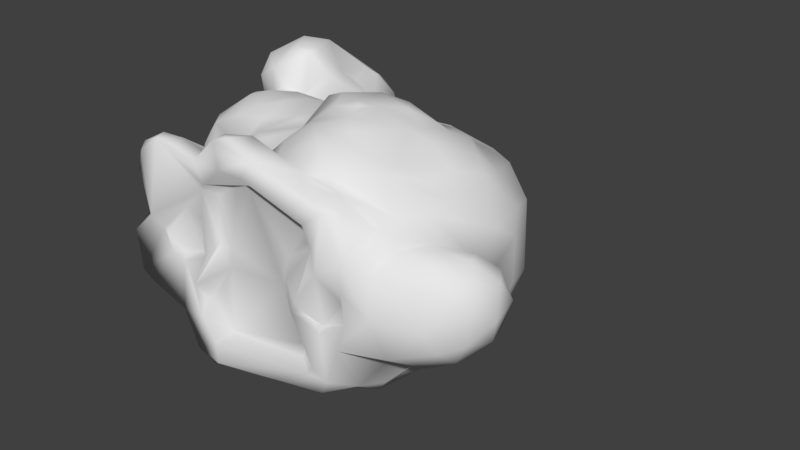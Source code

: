 # Source: bunny.blend  (saved by Blender 2.79.0; exported with 4.5.12 LTS)
import bpy
from mathutils import Matrix  # noqa: F401  (used for matrix-valued properties, if any)

bpy.ops.wm.read_factory_settings(use_empty=True)
scene = bpy.context.scene
scene.name = 'Scene'

# ---- collections
col_collection_1 = bpy.data.collections.new('Collection 1'); scene.collection.children.link(col_collection_1)

# ---- world
world_world = bpy.data.worlds.new('World'); scene.world = world_world
world_world.color = (0.05088, 0.05088, 0.05088)
world_world.use_sun_shadow = False
world_world.sun_shadow_jitter_overblur = 0.0
world_world.cycles.sampling_method = 'MANUAL'

# ---- meshes
me_bunny = bpy.data.meshes.new('bunny')
me_bunny.from_pydata([(-5.984, 0.08676, -5.007), (-5.827, -0.01706, -1.833), (-0.01557, 0.7309, -3.41), (0.2981, 1.732, -3.098), (-4.565, -4.844, -8.323), (-0.2913, 2.095, -2.782), (-3.166, 3.308, 4.547), (3.438, 0.4023, -4.096), (-2.774, 1.889, -6.203), (-5.469, -0.4943, 1.584), (-5.799, 0.1314, 1.175), (-3.948, -5.707, -6.152), (-4.409, -5.108, -5.918), (-6.159, 0.3419, 0.2003), (-6.117, 1.303, -0.1307), (8.348, 1.417, 2.145), (8.69, 1.321, 2.649), (-1.502, -1.32, -8.095), (-4.394, -3.148, -7.697), (-3.375, -3.218, -6.827), (-3.789, -5.478, -8.159), (-2.062, -2.301, 5.72), (-3.857, -3.246, -7.499), (-4.107, -1.782, -6.915), (0.06475, -3.4, -0.4336), (-1.252, -3.221, -0.0632), (2.153, 1.567, -3.872), (-6.349, 0.9839, -4.375), (2.407, -0.6626, -3.954), (-4.089, -1.491, 5.722), (-6.302, 1.846, -2.51), (-6.454, 2.003, -2.965), (-5.836, 1.167, 0.7141), (-0.9619, -2.103, 4.18), (-6.012, 0.8547, -6.185), (-4.425, -1.702, -2.389), (-5.823, 1.718, -6.086), (-5.038, 2.354, -6.2), (2.757, 4.54, -0.4138), (3.41, 3.849, -0.8777), (-5.182, 0.6682, 2.009), (-6.176, -0.3991, -4.226), (3.737, -1.149, -3.772), (4.452, -3.389, -0.3472), (-4.24, -0.7515, -6.473), (-4.622, -0.7981, -6.403), (-6.101, -0.1018, -0.7809), (-4.976, -4.05, -7.768), (-2.339, 0.3645, -6.078), (-2.221, -0.1965, -7.018), (-6.552, 0.5766, -2.475), (-6.697, 1.167, -3.287), (-5.177, 4.379, -3.669), (-4.594, 4.154, -4.453), (-5.184, 4.026, -4.653), (-4.721, -6.119, -8.948), (-3.814, -6.625, -8.977), (-4.718, 3.383, -5.543), (-3.465, 2.492, -6.196), (-0.56, 3.963, 4.866), (-0.05776, 4.428, 5.103), (-2.397, -2.144, 2.448), (-2.746, -3.034, 1.067), (-1.874, -2.782, 1.402), (-3.275, -1.816, -2.99), (-4.673, -1.761, -3.604), (-2.829, 0.3539, -6.445), (7.002, -1.705, 0.1092), (-0.09472, -0.08586, -3.45), (-3.696, -1.152, -6.21), (-2.288, 0.8531, 4.427), (-2.209, 0.6639, 3.821), (-4.602, 4.339, -2.546), (1.032, -4.845, 0.5335), (2.596, -4.606, 0.6455), (-0.958, -0.7505, -6.048), (-0.5139, -1.971, 3.919), (-0.5236, -2.015, 3.427), (-0.6108, -3.435, 0.6323), (-5.825, -0.9596, 0.4808), (-3.597, -1.69, -4.952), (-3.923, 4.302, -3.128), (-3.339, -7.146, -8.033), (-3.387, -7.013, -8.552), (0.5391, -2.99, -8.112), (-0.4425, -2.187, -6.762), (6.928, -0.5859, -1.342), (7.976, -1.217, 3.74), (7.896, -0.566, 4.507), (-3.861, -2.873, -5.429), (-3.552, -3.759, -5.94), (-3.464, -2.166, -5.683), (3.027, 3.219, -2.287), (7.217, -1.469, 4.24), (-2.289, -0.8112, -4.649), (-4.33, 3.277, -0.1994), (-4.627, 2.775, -1.339), (-3.944, 4.247, -2.662), (2.712, 4.504, 3.814), (7.527, 0.2052, 4.897), (8.651, -0.6103, 2.87), (8.448, -0.3602, 3.972), (7.168, -1.289, 0.9687), (7.35, -0.3874, -0.04092), (7.509, 0.5226, 1.694), (-3.204, 1.326, 5.004), (-5.482, -0.815, -1.95), (-3.627, 2.827, -2.037), (1.801, 4.723, -0.1505), (4.127, 4.333, -0.01639), (3.269, 4.697, 2.957), (-6.371, 2.289, -3.783), (-6.253, 3.226, -3.822), (-6.27, 0.4027, -5.816), (-5.393, -0.6823, -5.97), (3.846, 1.545, -3.847), (-3.17, 3.261, -1.22), (-3.552, -4.959, -6.487), (2.784, 3.724, 4.639), (-2.175, -0.6612, -5.211), (-2.158, 0.01614, -5.336), (7.229, 1.174, -0.2135), (0.9765, 3.016, 5.182), (3.849, 4.117, 3.971), (4.166, 3.517, 4.586), (3.523, 3.885, 4.493), (8.889, 0.2484, 3.061), (8.788, 0.5272, 2.102), (-3.51, -6.798, -7.133), (-3.866, 3.488, 0.5017), (-3.342, 3.616, -0.04973), (4.818, 3.672, -0.9843), (4.566, 3.213, -1.645), (3.443, 4.749, 0.4984), (3.89, 4.302, 3.246), (2.922, 4.52, 3.316), (-3.654, 2.99, -5.49), (4.759, 0.1035, -3.656), (-3.3, 3.198, 1.661), (-4.385, 2.67, 1.755), (6.822, -1.865, 2.225), (7.52, -0.3362, 1.889), (4.118, 4.547, 1.401), (-0.8954, -1.048, -7.241), (-2.433, 0.6357, 3.488), (-2.751, -0.08561, 3.584), (-1.521, 0.758, -3.667), (-1.951, 0.4715, -4.463), (-1.85, 1.62, -3.716), (7.34, 2.334, 3.674), (7.083, 2.174, 4.373), (1.76, -3.829, -8.398), (1.112, -2.66, -7.291), (6.372, 1.506, -2.12), (6.186, 2.194, 4.359), (-2.605, -0.977, -5.399), (-6.132, 1.82, -4.63), (4.853, -1.185, 5.56), (4.955, -0.8933, 5.6), (-3.69, -1.224, 2.813), (-2.876, 3.501, 1.064), (4.054, 3.761, -1.149), (-4.256, -6.566, -8.627), (-3.929, -6.531, -6.804), (-2.732, 2.585, -2.369), (-4.666, -3.795, -5.843), (6.713, 2.194, 3.321), (2.626, 3.506, -1.048), (-3.759, -1.57, 5.112), (-2.615, 3.552, -0.02381), (-1.641, 3.176, 2.351), (-1.818, -2.055, 4.71), (-2.051, 3.348, 1.569), (-3.459, -1.311, -5.778), (2.672, 4.847, 1.174), (-2.372, 3.599, 4.835), (-3.021, 3.712, 5.095), (-0.9452, 1.652, -3.251), (-3.589, -1.761, -5.177), (-2.153, 3.626, 0.4767), (-2.037, 3.44, -0.6257), (4.935, 4.13, 1.028), (4.419, 3.873, -0.5305), (6.125, 0.3487, 5.554), (-2.247, 2.81, 4.131), (7.872, 1.994, 2.665), (7.211, 1.603, 2.221), (-1.167, -3.267, 4.62), (1.853, 4.582, 3.1), (-0.1611, 4.331, 5.5), (-2.324, 2.828, -1.972), (2.498, 4.776, 2.203), (5.24, 2.334, -2.689), (4.494, 2.604, -2.774), (3.64, 3.194, -1.612), (-4.429, -0.09024, 5.596), (-4.434, -0.7642, 5.424), (5.947, 1.648, 5.255), (2.456, 4.965, 1.705), (-2.087, 2.651, 3.778), (-1.624, 3.175, -1.455), (-1.381, 3.005, 4.071), (-1.342, 3.244, -0.8498), (-6.353, 1.242, -5.675), (-6.359, 0.7611, -5.037), (-1.609, 1.556, -3.226), (-2.128, 2.225, -2.741), (1.804, -3.834, -8.867), (1.51, -3.804, -9.148), (-1.815, -0.1166, -6.509), (5.433, -3.202, 0.3673), (6.46, -2.594, 0.7233), (-1.402, 3.339, 0.6585), (-0.2609, -1.516, -6.311), (-0.9783, 3.429, 0.963), (-0.9147, -0.8121, -7.951), (-1.053, 3.181, 4.689), (-0.9561, 3.239, 2.538), (-3.461, -5.494, -7.526), (-3.523, 2.692, 4.569), (1.902, 3.44, -1.671), (-0.9804, 3.452, -0.07358), (1.933, -3.389, -7.895), (-0.3952, 3.274, 0.8097), (-0.7991, 2.67, -2.008), (1.774, 2.71, -3.021), (-0.1993, 3.426, -0.8798), (-0.3522, 2.754, 3.832), (-0.2022, -1.407, -8.66), (1.878, 4.294, -0.7014), (0.315, 3.574, -0.421), (-6.521, 3.206, -3.005), (0.02759, 2.903, 2.61), (-0.1947, 3.477, 0.2888), (8.475, -0.5044, 2.14), (0.03553, 2.789, 3.76), (3.97, 2.348, -3.324), (-0.003304, 3.847, 4.28), (0.8338, 3.211, -1.844), (3.155, -2.825, -2.419), (0.8103, 4.013, 2.712), (0.7838, 3.69, 4.016), (-2.653, -1.147, -5.872), (0.6275, 4.373, 4.55), (1.516, -2.292, -7.134), (0.2747, -1.84, -9.108), (1.386, 3.478, -0.9865), (0.9452, -2.736, -9.615), (-2.401, 1.625, 3.692), (4.278, 4.343, 0.6698), (-0.805, -2.838, 1.464), (8.028, 2.034, 3.205), (1.484, 3.89, 4.319), (-2.508, 1.823, 4.159), (-0.6879, -4.024, 5.652), (-0.5149, -3.803, 4.744), (-4.28, -1.697, -4.965), (0.3644, 4.568, 0.8577), (0.9911, 4.821, 0.8602), (5.978, -2.868, 1.605), (5.261, -3.462, 1.508), (1.097, 4.1, 3.597), (1.235, 4.413, 2.646), (0.6116, 4.287, -0.1456), (-0.5558, -3.072, 5.723), (1.359, 4.674, 1.602), (-5.272, -1.233, -4.68), (1.929, 4.872, 1.178), (-6.131, 0.8308, -0.8981), (6.059, 2.852, -0.8726), (5.612, 3.464, -0.3788), (0.1481, -0.9704, -6.863), (0.6805, -1.444, -6.713), (1.522, 4.118, 5.541), (-1.127, 3.347, 5.548), (-2.037, 3.656, 5.458), (8.323, 1.596, 3.662), (5.542, -2.78, 4.13), (4.907, -2.954, 4.59), (5.96, -2.768, 2.802), (6.143, -2.192, 3.437), (4.818, 3.882, 2.695), (-2.101, 0.1698, -5.898), (0.3971, 4.514, 5.429), (5.867, -1.734, -2.161), (6.278, -2.046, -1.246), (-3.004, -0.2258, 4.23), (-2.925, -0.4233, 3.361), (-4.457, 3.004, -1.797), (7.848, 1.3, 4.487), (-3.576, 3.205, -4.021), (-4.247, 3.97, -2.169), (-3.305, 3.343, -3.073), (6.343, 2.877, 2.921), (6.815, 1.803, -0.9249), (-0.7118, -2.892, -1.753), (6.226, 3.164, 0.1856), (6.24, 2.985, 1.975), (4.799, 3.891, 3.439), (0.214, -3.22, -1.418), (1.425, -3.092, -1.659), (1.561, -3.016, -8.323), (7.135, 1.782, 0.6391), (-3.456, 2.702, -4.67), (5.675, 2.921, 3.803), (4.865, 3.29, 5.158), (5.608, 2.715, 4.474), (-3.259, 2.743, -5.685), (-2.804, 3.021, -3.323), (-0.4082, -2.52, 3.078), (1.606, -2.448, -7.56), (0.963, -2.693, -8.879), (-2.682, 2.022, -4.898), (1.012, -1.632, -7.051), (3.917, 3.541, 5.491), (-2.187, 2.216, -3.753), (-2.835, 3.712, 5.584), (-4.382, -2.471, -5.332), (5.449, 3.432, 2.099), (6.508, -1.027, 5.123), (-0.1436, -3.121, 4.074), (0.2524, -3.533, 4.286), (5.705, 3.563, 1.202), (-1.205, -2.133, -7.013), (-4.572, -2.307, -0.7595), (8.569, 0.9664, 3.913), (4.46, -2.485, 5.607), (1.131, -3.238, -9.579), (8.289, -0.09812, 1.858), (-0.4934, -3.817, 5.752), (0.4517, -2.962, -8.667), (0.3276, -2.694, -9.077), (-0.09441, 0.8101, 5.564), (-0.6876, 2.538, 5.643), (-0.172, 0.6757, 5.774), (-1.023, -0.4398, -6.65), (-2.793, -3.109, -0.5175), (0.008373, -0.1394, 5.295), (-4.955, -0.9693, -6.196), (-5.741, 1.208, -1.81), (-6.127, 2.247, -5.342), (-6.364, 2.9, -2.394), (-3.567, 3.388, 5.461), (0.1349, 0.6458, 5.33), (4.865, -3.61, 3.638), (-0.5739, 2.767, 5.669), (4.013, -3.181, 5.411), (3.331, -3.158, -0.8875), (5.895, -1.631, 4.266), (1.556, -3.376, -0.8539), (-3.604, -1.765, 5.731), (6.024, -2.621, -0.2573), (-2.575, 1.354, 3.269), (-6.056, -0.761, -2.644), (5.512, -3.088, 2.504), (-1.932, -0.9395, -3.816), (-0.1395, -0.8179, -3.36), (2.322, -2.041, -3.159), (-5.603, -1.267, -0.9203), (6.655, -1.491, 3.422), (4.397, 3.284, 5.562), (5.057, 1.871, 5.509), (2.239, -3.32, 5.689), (-4.174, -0.2478, 4.785), (-3.763, 1.844, 5.125), (0.6908, -4.359, -0.2361), (0.0614, -4.41, 0.2801), (-5.239, 4.011, -2.754), (4.786, -3.712, 2.626), (-1.603, -2.665, 1.936), (7.783, -1.427, 3.206), (-1.494, -3.671, 5.694), (3.836, -2.157, 5.643), (3.086, -2.267, 5.305), (2.643, -4.18, -0.445), (-0.7967, -3.12, 0.9715), (-5.464, 1.814, 1.146), (-4.606, -1.635, -5.21), (8.148, 1.072, 1.801), (7.716, 0.5544, 1.759), (-4.14, 1.313, -6.558), (-1.851, -1.616, -7.542), (-3.319, -0.7063, -6.296), (-3.275, -0.3239, -6.482), (-1.572, -0.004665, -3.863), (-2.289, 2.568, 2.654), (-5.082, -5.707, -8.402), (-3.888, -6.859, -8.951), (0.07936, -4.618, 0.9241), (6.032, -0.3506, -2.654), (-5.755, 1.9, -0.7813), (-5.101, -4.333, -7.47), (-1.785, -2.121, 3.241), (5.301, 1.392, -3.232), (4.495, -3.095, -1.124), (4.893, -0.8513, -3.403), (-3.663, 3.068, 5.594), (-2.357, -1.727, 3.838), (-2.451, -1.448, -3.597), (-0.4157, -0.967, 5.271), (-4.897, -1.583, -6.303), (-5.671, 4.046, -3.991), (-3.329, -2.844, -0.3319), (-4.808, -2.371, 0.1194), (-2.672, -1.571, 3.239), (4.909, -1.827, -2.821), (-5.916, 3.835, -2.552), (-5.21, 2.488, 0.8355), (-3.505, -2.682, -1.266), (-4.046, -0.8743, 4.809), (-5.761, -1.246, -3.48), (-5.813, 3.077, -5.17), (5.275, -2.868, -0.9379), (-3.899, 2.366, 5.552), (-3.441, 1.064, 5.481), (-4.886, 2.619, -1.621), (2.278, -3.039, -2.059), (0.3716, -4.456, 2.466), (3.644, -2.454, 5.658), (-5.276, 3.541, -2.007), (2.698, -2.928, -2.074), (4.46, -2.805, -1.452), (0.6555, -2.533, -2.439), (4.155, -2.304, -2.835), (-4.295, -5.47, -6.606), (-4.504, -4.901, -7.267), (-2.947, -1.209, 4.314), (5.264, -0.05282, 5.652), (4.882, -0.04641, 5.51), (3.07, -0.4625, 5.675), (-0.3706, -4.13, 1.355), (-0.0357, -3.522, 3.129), (-5.029, -3.088, -6.823), (3.317, 2.402, 5.153), (-4.809, -2.012, -5.956), (-1.676, -2.976, 5.132), (-5.11, -1.285, 1.681), (-4.028, -2.457, 1.613), (-5.165, -1.757, 0.8411), (3.355, -1.763, 5.213), (2.401, 0.0683, 5.268), (-4.982, -1.337, -5.668), (-5.593, -1.454, -0.07846), (-0.4375, -1.699, -3.077), (3.715, -4.1, 0.1019), (1.053, -1.576, -3.237), (-2.95, -1.22, 3.104), (2.02, -1.663, -3.481), (7.278, -0.809, 2.273), (4.239, -0.7523, 5.674), (4.29, -0.5877, 5.475), (1.659, 2.96, 5.159), (-0.8929, 1.381, 5.58), (-0.7117, 0.1844, 5.715), (-1.323, -1.07, 5.749), (-3.079, -1.034, -5.771), (0.823, -3.723, 4.536), (-2.302, -2.872, -1.609), (-1.944, -2.274, -2.901), (-2.6, -2.669, -2.096), (-1.346, -1.853, -3.358), (-1.036, 1.513, 5.56), (-1.398, 1.769, 5.736), (4.146, -3.485, 4.381), (2.906, 0.6975, 5.641), (3.565, -3.968, 3.65), (3.827, -4.127, 2.044), (3.599, -4.303, 1.734), (3.19, -3.382, 4.776), (3.304, -4.172, 2.861), (3.28, -3.831, 4.201), (1.842, -4.706, 1.662), (1.841, -4.519, 2.713), (1.764, -4.24, 3.769), (2.003, -3.852, 4.505), (1.193, -4.673, 2.632), (-0.3067, 2.314, 5.284), (3.735, -0.4721, 5.5), (-3.562, 1.416, 5.613), (0.5059, -4.806, 1.428), (-3.498, 2.134, 2.607), (4.121, 1.218, 5.665), (3.95, 1.983, 5.581), (3.645, 2.702, 5.615), (1.145, 3.444, 5.622), (3.283, -0.008235, 5.704), (5.017, 0.4731, 5.445), (5.112, 0.9099, 5.603), (4.541, 1.279, 5.639), (2.67, 1.171, 5.266), (0.1594, 3.422, 5.638), (3.654, 2.147, 5.247), (3.69, 2.465, 5.339), (3.414, -0.27, 5.59), (-0.7794, 0.6254, 5.514), (-6.008, 3.022, -2.078), (-3.356, 0.8337, 5.713), (0.4597, 2.922, 5.186), (-4.175, 0.129, 2.973), (-4.228, 0.9952, 2.844), (-4.737, 1.83, 2.034), (3.602, 0.8886, 5.619), (-2.298, -0.1768, 5.754), (-2.607, 0.6559, 5.759), (-2.529, 0.4738, 5.745), (-1.755, -0.2974, 5.746), (-1.2, -2.297, 5.682), (-1.919, -0.1169, 5.548), (-1.175, -1.659, 5.486), (-0.1143, -2.677, 5.258), (-1.015, -1.656, 5.251), (-1.13, 0.1541, 5.471), (-0.5246, -0.9774, 5.284)], [], [(55, 4, 20), (127, 15, 16), (2, 5, 3), (45, 34, 380), (10, 9, 40), (22, 23, 173), (19, 20, 22), (28, 7, 42), (53, 54, 52), (61, 62, 63), (64, 65, 80), (23, 69, 173), (56, 55, 20), (72, 81, 52), (81, 53, 52), (442, 13, 46), (54, 53, 57), (89, 90, 91), (93, 87, 88), (97, 81, 72), (87, 100, 101), (102, 103, 104), (105, 70, 414), (0, 113, 114), (116, 107, 96), (121, 103, 86), (32, 13, 10), (95, 116, 96), (124, 125, 118), (87, 101, 88), (95, 129, 130), (133, 109, 38), (134, 135, 98), (53, 136, 58), (68, 2, 26), (138, 129, 139), (109, 182, 38), (140, 102, 141), (123, 134, 98), (191, 142, 174), (71, 144, 145), (146, 147, 148), (410, 35, 353), (84, 151, 152), (123, 98, 125), (27, 156, 204), (3, 5, 225), (160, 129, 138), (130, 116, 95), (38, 182, 39), (141, 102, 104), (160, 130, 129), (107, 116, 164), (133, 108, 267), (161, 167, 39), (160, 169, 130), (138, 172, 160), (91, 173, 178), (161, 131, 132), (169, 116, 130), (126, 127, 16), (175, 6, 176), (178, 317, 89), (138, 385, 172), (160, 179, 169), (181, 131, 182), (169, 180, 116), (116, 190, 164), (132, 192, 193), (252, 118, 98), (180, 190, 116), (132, 194, 161), (133, 38, 108), (179, 160, 172), (169, 179, 180), (149, 185, 166), (118, 125, 98), (118, 252, 243), (201, 199, 184), (28, 26, 7), (203, 113, 204), (179, 212, 180), (190, 205, 206), (175, 201, 184), (259, 210, 211), (170, 212, 172), (212, 179, 172), (202, 200, 180), (200, 190, 180), (170, 214, 212), (200, 5, 190), (209, 215, 49), (175, 216, 201), (201, 217, 170), (180, 212, 202), (132, 193, 194), (214, 221, 212), (221, 202, 212), (170, 223, 214), (202, 224, 200), (5, 177, 190), (217, 223, 170), (226, 202, 221), (226, 224, 202), (224, 5, 200), (86, 153, 121), (216, 227, 201), (227, 217, 201), (194, 193, 92), (214, 223, 221), (48, 66, 8), (182, 161, 39), (92, 225, 220), (233, 230, 221), (231, 111, 31), (230, 226, 221), (227, 232, 217), (232, 223, 217), (223, 233, 221), (235, 232, 227), (26, 2, 3), (11, 117, 90), (238, 224, 226), (238, 5, 224), (182, 131, 161), (186, 185, 378), (238, 225, 5), (194, 92, 167), (243, 237, 60), (126, 100, 127), (228, 143, 245), (161, 194, 167), (243, 241, 237), (226, 230, 238), (110, 142, 191), (191, 174, 198), (236, 115, 26), (173, 80, 178), (7, 137, 42), (243, 252, 241), (113, 203, 34), (26, 225, 236), (42, 137, 395), (219, 184, 253), (254, 371, 255), (225, 92, 236), (174, 142, 249), (249, 133, 174), (7, 26, 115), (108, 257, 258), (108, 263, 257), (149, 166, 154), (262, 265, 258), (108, 229, 263), (0, 114, 266), (7, 115, 137), (185, 186, 166), (241, 252, 261), (265, 267, 258), (246, 220, 238), (26, 3, 225), (252, 188, 261), (262, 191, 265), (133, 267, 174), (167, 220, 246), (265, 198, 267), (267, 108, 258), (220, 225, 238), (191, 198, 265), (38, 229, 108), (100, 234, 127), (252, 98, 188), (188, 110, 191), (188, 98, 135), (135, 110, 188), (198, 174, 267), (46, 268, 1), (49, 215, 17), (67, 103, 102), (274, 216, 275), (134, 281, 110), (284, 86, 285), (286, 145, 287), (271, 143, 209), (9, 436, 40), (81, 290, 53), (271, 209, 335), (53, 290, 136), (292, 81, 97), (16, 251, 276), (107, 97, 291), (16, 15, 185), (292, 97, 107), (149, 276, 251), (247, 301, 207), (289, 276, 150), (292, 290, 81), (290, 303, 136), (306, 124, 305), (307, 136, 303), (131, 270, 132), (308, 290, 292), (316, 175, 176), (275, 175, 316), (77, 250, 309), (281, 134, 298), (163, 128, 11), (107, 164, 292), (298, 123, 125), (312, 307, 303), (164, 308, 292), (312, 303, 290), (313, 310, 271), (308, 312, 290), (270, 181, 322), (244, 313, 272), (308, 315, 312), (249, 182, 109), (269, 153, 192), (281, 322, 142), (206, 308, 164), (308, 206, 315), (307, 312, 8), (293, 297, 298), (298, 297, 318), (319, 93, 88), (270, 131, 181), (222, 310, 244), (270, 296, 269), (119, 85, 213), (249, 109, 133), (318, 297, 322), (313, 271, 272), (269, 192, 132), (206, 148, 315), (315, 148, 312), (269, 294, 153), (48, 209, 49), (166, 304, 306), (296, 302, 294), (314, 124, 118), (296, 270, 322), (322, 181, 142), (189, 59, 274), (148, 206, 205), (186, 302, 293), (306, 304, 124), (75, 272, 271), (272, 213, 244), (310, 143, 271), (197, 150, 154), (283, 243, 60), (326, 278, 157), (208, 327, 207), (193, 236, 92), (301, 143, 310), (282, 48, 120), (273, 243, 283), (418, 264, 329), (101, 100, 126), (296, 322, 297), (289, 325, 276), (147, 94, 119), (325, 16, 276), (293, 296, 297), (282, 209, 48), (332, 333, 334), (25, 295, 299), (293, 302, 296), (123, 298, 134), (311, 247, 245), (301, 311, 143), (335, 209, 282), (143, 228, 215), (440, 337, 509), (103, 67, 86), (304, 293, 298), (255, 320, 321), (88, 99, 319), (314, 305, 124), (143, 215, 209), (185, 149, 251), (296, 294, 269), (276, 149, 150), (335, 282, 75), (124, 304, 125), (304, 298, 125), (273, 118, 243), (85, 152, 244), (166, 186, 293), (318, 322, 281), (120, 119, 75), (82, 83, 218), (201, 170, 199), (298, 318, 281), (251, 16, 185), (154, 166, 306), (313, 244, 310), (110, 281, 142), (181, 249, 142), (166, 293, 304), (311, 245, 143), (311, 301, 247), (75, 271, 335), (269, 132, 270), (128, 117, 11), (268, 46, 13), (90, 117, 19), (90, 19, 91), (30, 341, 31), (440, 122, 343), (171, 33, 187), (111, 112, 156), (344, 279, 280), (41, 50, 51), (203, 36, 34), (32, 14, 13), (253, 248, 70), (301, 222, 207), (11, 12, 163), (140, 279, 259), (1, 50, 353), (344, 280, 277), (184, 199, 253), (317, 178, 256), (218, 20, 19), (67, 351, 285), (259, 211, 102), (50, 41, 353), (460, 355, 356), (447, 42, 357), (259, 102, 140), (211, 67, 102), (231, 112, 111), (156, 340, 203), (24, 349, 365), (216, 175, 275), (27, 0, 41), (277, 280, 348), (91, 19, 173), (13, 442, 79), (55, 386, 47), (10, 13, 79), (361, 305, 360), (363, 70, 286), (277, 348, 278), (164, 190, 206), (279, 140, 280), (0, 204, 113), (365, 73, 366), (359, 348, 280), (24, 25, 299), (77, 369, 250), (305, 361, 306), (144, 71, 352), (278, 348, 157), (147, 119, 120), (106, 1, 353), (346, 278, 326), (128, 218, 117), (204, 156, 203), (340, 36, 203), (75, 282, 120), (345, 274, 316), (219, 253, 364), (354, 259, 279), (346, 326, 362), (128, 82, 218), (104, 302, 186), (19, 117, 218), (89, 11, 90), (67, 285, 86), (418, 372, 373), (121, 294, 302), (280, 140, 359), (27, 204, 0), (101, 126, 325), (312, 48, 8), (104, 121, 302), (121, 153, 294), (181, 182, 249), (110, 135, 134), (207, 151, 208), (147, 120, 312), (325, 126, 16), (88, 101, 325), (312, 120, 48), (99, 88, 325), (375, 25, 78), (103, 121, 104), (23, 44, 69), (377, 317, 256), (56, 20, 83), (355, 147, 384), (136, 307, 58), (19, 22, 173), (234, 328, 127), (328, 378, 127), (127, 378, 15), (379, 378, 328), (379, 186, 378), (104, 186, 379), (50, 1, 339), (104, 379, 328), (141, 104, 328), (268, 339, 1), (228, 17, 215), (58, 307, 8), (256, 178, 80), (18, 44, 23), (350, 29, 168), (34, 45, 338), (146, 205, 177), (8, 380, 58), (28, 68, 26), (4, 47, 18), (382, 380, 383), (20, 4, 18), (58, 380, 37), (18, 23, 22), (31, 51, 50), (114, 34, 338), (45, 380, 44), (384, 68, 356), (20, 218, 83), (384, 146, 2), (51, 111, 27), (383, 380, 66), (384, 2, 68), (66, 48, 49), (380, 34, 36), (18, 45, 44), (384, 147, 146), (167, 92, 220), (2, 146, 177), (342, 219, 413), (58, 37, 57), (86, 389, 153), (327, 247, 207), (391, 47, 386), (114, 113, 34), (380, 36, 37), (146, 148, 205), (393, 192, 153), (17, 228, 245), (44, 380, 382), (44, 382, 69), (153, 389, 393), (86, 284, 389), (2, 177, 5), (355, 384, 356), (147, 312, 148), (68, 28, 356), (364, 253, 105), (60, 189, 283), (66, 380, 8), (389, 137, 393), (393, 236, 192), (192, 236, 193), (284, 395, 389), (39, 167, 229), (389, 395, 137), (341, 231, 31), (115, 236, 393), (247, 17, 245), (177, 205, 190), (387, 55, 56), (0, 266, 41), (137, 115, 393), (20, 18, 22), (6, 219, 342), (237, 216, 59), (227, 237, 235), (323, 381, 330), (262, 188, 191), (257, 233, 223), (199, 170, 385), (45, 18, 47), (233, 263, 230), (257, 263, 233), (223, 240, 257), (222, 244, 152), (45, 47, 400), (52, 54, 401), (84, 323, 330), (403, 324, 402), (235, 240, 232), (223, 232, 240), (176, 6, 342), (246, 238, 230), (178, 89, 91), (85, 244, 213), (219, 364, 413), (248, 385, 352), (45, 400, 338), (411, 57, 37), (165, 89, 317), (284, 405, 395), (367, 52, 406), (241, 240, 235), (219, 6, 184), (241, 261, 240), (262, 240, 261), (158, 157, 319), (139, 129, 407), (262, 258, 240), (95, 390, 407), (363, 409, 196), (401, 54, 411), (195, 363, 196), (52, 401, 406), (301, 310, 222), (258, 257, 240), (390, 95, 96), (213, 75, 119), (237, 241, 235), (54, 57, 411), (253, 199, 385), (32, 407, 14), (414, 363, 195), (59, 60, 237), (323, 84, 85), (407, 32, 376), (407, 390, 14), (263, 246, 230), (411, 36, 340), (237, 227, 216), (71, 145, 70), (37, 36, 411), (256, 266, 377), (129, 95, 407), (78, 25, 24), (274, 59, 216), (66, 17, 383), (70, 145, 286), (411, 340, 112), (263, 229, 246), (419, 72, 367), (390, 96, 415), (401, 112, 231), (66, 49, 17), (406, 401, 231), (401, 411, 112), (416, 422, 357), (43, 374, 347), (55, 387, 162), (321, 417, 456), (386, 55, 162), (424, 425, 163), (163, 425, 162), (425, 386, 162), (112, 340, 156), (425, 391, 386), (165, 424, 12), (357, 423, 239), (417, 430, 388), (430, 366, 388), (432, 391, 425), (431, 430, 417), (391, 432, 47), (78, 366, 430), (434, 432, 425), (417, 321, 431), (431, 250, 430), (78, 365, 366), (70, 248, 71), (38, 39, 229), (107, 288, 96), (424, 434, 425), (390, 415, 339), (430, 375, 78), (321, 320, 431), (430, 250, 375), (491, 433, 489), (435, 187, 371), (431, 320, 309), (165, 317, 434), (434, 424, 165), (371, 21, 435), (431, 309, 250), (331, 327, 330), (21, 350, 168), (432, 400, 47), (385, 248, 253), (320, 77, 309), (405, 284, 423), (30, 31, 50), (171, 435, 21), (76, 77, 320), (253, 70, 105), (423, 284, 421), (248, 352, 71), (31, 111, 51), (33, 76, 320), (284, 412, 421), (437, 438, 403), (17, 247, 331), (435, 171, 187), (27, 111, 156), (439, 429, 440), (27, 41, 51), (317, 441, 434), (400, 432, 434), (53, 58, 57), (416, 300, 422), (403, 358, 324), (377, 441, 317), (14, 268, 13), (17, 331, 381), (390, 339, 268), (438, 442, 403), (234, 370, 448), (337, 399, 509), (14, 390, 268), (73, 374, 74), (414, 70, 363), (438, 79, 442), (400, 434, 441), (442, 358, 403), (106, 35, 358), (349, 347, 374), (159, 436, 437), (438, 436, 79), (266, 441, 377), (409, 426, 168), (349, 24, 299), (338, 400, 441), (46, 106, 358), (447, 357, 422), (409, 168, 196), (426, 404, 397), (436, 10, 79), (114, 441, 266), (382, 381, 455), (287, 404, 426), (436, 9, 10), (114, 338, 441), (383, 381, 382), (383, 17, 381), (404, 287, 446), (442, 46, 358), (286, 287, 426), (363, 426, 409), (1, 106, 46), (353, 41, 410), (72, 52, 367), (286, 426, 363), (83, 387, 56), (422, 299, 295), (33, 320, 187), (351, 210, 43), (140, 141, 448), (448, 359, 140), (351, 67, 211), (354, 279, 368), (421, 412, 394), (43, 210, 444), (284, 285, 412), (82, 387, 83), (433, 451, 489), (394, 412, 43), (397, 171, 426), (412, 351, 43), (349, 374, 365), (28, 42, 447), (448, 370, 359), (334, 333, 452), (87, 370, 100), (173, 69, 382), (43, 444, 374), (405, 423, 42), (334, 452, 453), (334, 453, 454), (239, 420, 357), (382, 455, 173), (374, 73, 365), (455, 80, 173), (255, 456, 254), (356, 445, 443), (299, 422, 300), (357, 420, 416), (455, 155, 80), (347, 349, 416), (82, 128, 163), (155, 398, 80), (459, 458, 457), (94, 155, 119), (75, 213, 272), (152, 151, 222), (443, 445, 422), (42, 423, 357), (398, 458, 64), (458, 459, 64), (395, 405, 42), (94, 355, 398), (211, 210, 351), (141, 328, 234), (445, 447, 422), (147, 355, 94), (355, 460, 398), (28, 447, 445), (370, 234, 100), (398, 460, 458), (28, 445, 356), (285, 351, 412), (415, 96, 288), (155, 455, 242), (188, 262, 261), (460, 457, 458), (422, 295, 443), (378, 185, 15), (423, 421, 239), (187, 320, 255), (460, 295, 457), (141, 234, 448), (460, 356, 443), (331, 247, 327), (229, 167, 246), (444, 210, 260), (443, 295, 460), (347, 394, 43), (358, 35, 324), (6, 175, 184), (410, 65, 35), (65, 266, 256), (171, 168, 426), (93, 370, 87), (457, 408, 459), (93, 348, 370), (348, 359, 370), (208, 330, 327), (64, 80, 398), (410, 266, 65), (157, 93, 319), (392, 76, 33), (76, 392, 77), (336, 402, 457), (446, 61, 404), (349, 299, 300), (437, 403, 62), (157, 348, 93), (323, 85, 155), (436, 438, 437), (159, 61, 446), (94, 398, 155), (452, 333, 462), (279, 344, 368), (404, 61, 392), (354, 368, 259), (324, 35, 408), (368, 260, 259), (25, 336, 295), (277, 278, 344), (368, 466, 260), (345, 316, 333), (408, 35, 459), (278, 463, 344), (397, 392, 33), (63, 25, 250), (260, 210, 259), (171, 397, 33), (61, 63, 392), (346, 463, 278), (365, 78, 24), (429, 464, 440), (437, 62, 61), (463, 465, 344), (465, 368, 344), (21, 168, 171), (106, 353, 35), (467, 444, 260), (346, 468, 463), (368, 465, 469), (368, 469, 466), (466, 467, 260), (392, 369, 77), (463, 470, 465), (402, 324, 408), (250, 25, 375), (468, 470, 463), (420, 421, 347), (420, 239, 421), (242, 455, 381), (470, 469, 465), (74, 444, 467), (466, 471, 467), (347, 421, 394), (242, 381, 323), (472, 466, 469), (466, 472, 471), (467, 471, 74), (416, 420, 347), (470, 473, 469), (63, 62, 25), (65, 256, 80), (470, 474, 473), (473, 472, 469), (392, 63, 369), (468, 474, 470), (404, 392, 397), (349, 300, 416), (459, 35, 64), (472, 475, 471), (254, 362, 329), (408, 457, 402), (346, 362, 468), (471, 73, 74), (62, 336, 25), (444, 74, 374), (473, 475, 472), (362, 254, 468), (456, 474, 468), (343, 476, 332), (468, 254, 456), (424, 163, 12), (330, 381, 331), (476, 333, 332), (456, 473, 474), (402, 336, 62), (336, 457, 295), (162, 82, 163), (477, 429, 449), (330, 208, 151), (456, 417, 473), (417, 475, 473), (403, 402, 62), (84, 330, 151), (41, 266, 410), (437, 61, 159), (475, 479, 471), (362, 418, 329), (471, 479, 73), (29, 196, 168), (417, 479, 475), (478, 364, 105), (105, 414, 478), (255, 321, 456), (419, 367, 406), (417, 388, 479), (479, 388, 73), (388, 366, 73), (85, 84, 152), (155, 242, 323), (35, 65, 64), (369, 63, 250), (461, 452, 462), (481, 360, 482), (360, 483, 482), (360, 484, 483), (485, 464, 429), (273, 283, 189), (486, 487, 488), (99, 197, 183), (490, 274, 345), (491, 482, 483), (487, 361, 488), (89, 12, 11), (273, 189, 490), (89, 165, 12), (373, 372, 439), (183, 427, 158), (427, 487, 486), (361, 360, 481), (491, 483, 492), (450, 477, 449), (464, 489, 440), (158, 427, 449), (155, 85, 119), (488, 361, 481), (477, 493, 429), (183, 487, 427), (183, 361, 487), (450, 427, 428), (339, 30, 50), (158, 449, 157), (453, 452, 494), (289, 150, 197), (339, 415, 30), (415, 495, 30), (314, 273, 360), (449, 372, 326), (30, 495, 341), (316, 274, 275), (326, 418, 362), (427, 450, 449), (439, 509, 373), (195, 496, 414), (495, 406, 341), (439, 440, 509), (376, 32, 10), (319, 183, 158), (495, 419, 406), (291, 97, 72), (418, 373, 509), (231, 341, 406), (493, 485, 429), (360, 305, 314), (122, 497, 343), (440, 343, 337), (415, 419, 495), (497, 476, 343), (10, 40, 376), (489, 122, 440), (40, 500, 376), (59, 189, 60), (288, 419, 415), (436, 498, 40), (273, 490, 484), (498, 499, 40), (291, 419, 288), (289, 197, 99), (291, 72, 419), (29, 195, 196), (159, 446, 498), (139, 376, 500), (139, 407, 376), (4, 55, 47), (222, 151, 207), (197, 361, 183), (499, 500, 40), (482, 464, 485), (446, 287, 498), (482, 489, 464), (413, 396, 342), (107, 291, 288), (500, 499, 139), (481, 482, 501), (306, 197, 154), (21, 502, 350), (502, 29, 350), (498, 144, 499), (342, 316, 176), (496, 195, 29), (428, 427, 486), (491, 489, 482), (287, 144, 498), (325, 289, 99), (499, 480, 139), (501, 482, 485), (503, 29, 502), (503, 496, 29), (352, 499, 144), (352, 480, 499), (385, 138, 139), (306, 361, 197), (480, 385, 139), (496, 478, 414), (364, 478, 413), (150, 149, 154), (372, 449, 429), (504, 503, 502), (21, 505, 502), (496, 413, 478), (352, 385, 480), (254, 329, 371), (371, 506, 21), (496, 396, 413), (507, 504, 502), (462, 496, 503), (507, 502, 505), (264, 506, 371), (505, 21, 506), (454, 505, 506), (508, 454, 506), (371, 187, 255), (264, 371, 329), (316, 396, 496), (162, 387, 82), (498, 436, 159), (509, 506, 264), (509, 510, 506), (510, 508, 506), (314, 118, 273), (316, 342, 396), (326, 372, 418), (360, 273, 484), (505, 511, 507), (333, 496, 462), (157, 449, 326), (170, 172, 385), (509, 512, 510), (99, 183, 319), (492, 433, 491), (489, 451, 122), (399, 512, 509), (453, 505, 454), (453, 511, 505), (372, 429, 439), (316, 496, 333), (264, 418, 509), (189, 274, 490), (453, 494, 511), (287, 145, 144), (497, 122, 451, 433, 492, 483, 484, 490, 345, 333, 476), (477, 450, 428, 486, 488, 481, 501, 485, 493), (494, 452, 461, 462, 503, 504, 507, 511), (512, 399, 337, 343, 332, 334, 454, 508, 510)])
me_bunny.polygons.foreach_set('use_smooth', [True] * 997)
me_bunny.use_remesh_preserve_volume = False
me_bunny.use_remesh_preserve_attributes = False
me_bunny.use_mirror_vertex_groups = False
me_bunny.update()

# ---- objects
ob_bunny = bpy.data.objects.new('bunny', me_bunny)

# ---- transforms, parenting, visibility, modifiers, constraints
ob_bunny.location = (0.0, 0.0, 0.0)
ob_bunny.rotation_euler = (1.571, -0.0, 0.0)
ob_bunny.lineart.crease_threshold = 0.0

# ---- collection membership
col_collection_1.objects.link(ob_bunny)

# ---- scene / render settings (as saved in the file)
scene.frame_start = 1; scene.frame_end = 250; scene.frame_set(1)
scene.render.engine = 'BLENDER_EEVEE_NEXT'
scene.render.resolution_percentage = 50
scene.render.dither_intensity = 0.0
scene.cycles.use_denoising = False
scene.cycles.samples = 128
scene.cycles.sampling_pattern = 'TABULATED_SOBOL'
scene.cycles.use_adaptive_sampling = False
scene.cycles.use_light_tree = False
scene.cycles.blur_glossy = 0.0
scene.cycles.sample_clamp_indirect = 0.0
scene.view_settings.view_transform = 'Standard'
bpy.context.view_layer.update()

# ---- added for rendering (the .blend has no active camera and no usable light): camera, sun
cam_auto = bpy.data.cameras.new('AutoCamera')
cam_auto.lens = 50.0
cam_auto.sensor_width = 36.0
cam_auto.clip_end = 1000.0
ob_auto_camera = bpy.data.objects.new('AutoCamera', cam_auto)
scene.collection.objects.link(ob_auto_camera)
ob_auto_camera.location = (24.2526, -25.8676, 17.435)
ob_auto_camera.rotation_euler = (1.09748, -7.21219e-08, 0.694738)
scene.camera = ob_auto_camera
light_auto_sun = bpy.data.lights.new('AutoSun', 'SUN')
light_auto_sun.energy = 3.0
light_auto_sun.angle = 0.0523599
ob_auto_sun = bpy.data.objects.new('AutoSun', light_auto_sun)
scene.collection.objects.link(ob_auto_sun)
ob_auto_sun.rotation_euler = (0.872665, 0.174533, 0.523599)
bpy.context.view_layer.update()
